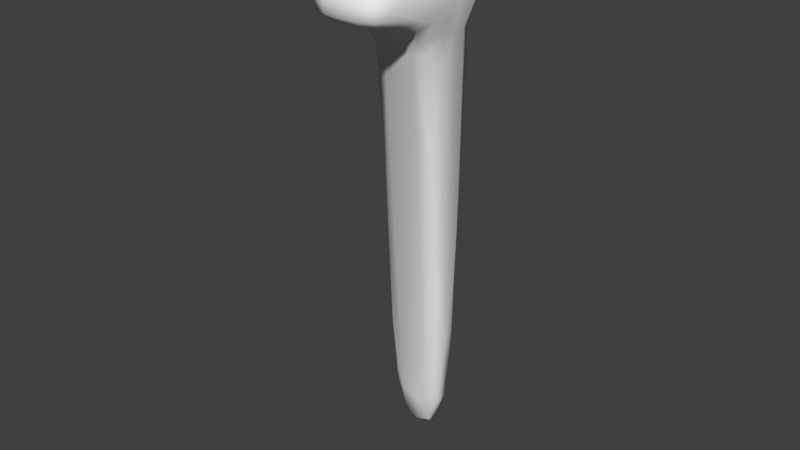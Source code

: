 # Source: Spike.blend  (saved by Blender 2.76.0; exported with 4.5.12 LTS)
import bpy
from mathutils import Matrix  # noqa: F401  (used for matrix-valued properties, if any)

bpy.ops.wm.read_factory_settings(use_empty=True)
scene = bpy.context.scene
scene.name = 'Scene'

# ---- collections
col_collection_1 = bpy.data.collections.new('Collection 1'); scene.collection.children.link(col_collection_1)

# ---- materials (node trees are filled in below, after node groups)
mat_spike = bpy.data.materials.new('Spike')
mat_spike.alpha_threshold = 0.0
mat_spike.use_transparent_shadow = False
mat_spike.roughness = 0.5

# ---- material node trees

# ---- world
world_world = bpy.data.worlds.new('World'); scene.world = world_world
world_world.color = (0.05088, 0.05088, 0.05088)
world_world.use_sun_shadow = False
world_world.sun_shadow_jitter_overblur = 0.0
world_world.cycles.sampling_method = 'MANUAL'
world_world.cycles.sample_map_resolution = 256

# ---- meshes
me_cube = bpy.data.meshes.new('Cube')
me_cube.from_pydata([(-0.009915, 0.003328, 0.0004015), (-0.009814, 0.0, -0.03121), (-0.009951, -0.003414, 0.0006306), (-0.01013, -0.004291, 0.03286), (-0.009576, 0.002645, -0.03034), (-0.009576, -0.002645, -0.03034), (-0.004741, 0.008329, 0.03193), (0.004741, 0.008329, 0.03193), (0.009951, -0.003414, 0.0006306), (0.009814, 0.0, -0.03121), (0.009915, 0.003328, 0.0004015), (0.01013, -0.004291, 0.03286), (0.009576, -0.002645, -0.03034), (0.009576, 0.002645, -0.03034), (0.0, 0.0, -0.06693), (-0.004682, 0.0, -0.06543), (0.0, 0.00201, -0.06543), (0.004682, 0.0, -0.06543), (0.0, -0.00201, -0.06543), (-0.004551, -0.001983, -0.06384), (-0.004551, 0.001983, -0.06384), (0.004551, 0.001983, -0.06384), (0.004551, -0.001983, -0.06384), (0.01229, -0.0001499, 0.07658), (0.01189, 0.007853, 0.07618), (0.01189, -0.0001957, 0.08066), (0.0124, -0.005271, 0.07165), (0.01149, 0.007692, 0.08018), (0.005686, -0.005334, 0.08485), (0.005458, 0.007692, 0.08363), (-0.005458, 0.007692, 0.08363), (-0.005686, -0.005334, 0.08485), (-0.01229, -0.0001499, 0.07658), (-0.01189, -0.0001957, 0.08066), (-0.01189, 0.007853, 0.07618), (-0.0124, -0.005271, 0.07165), (-0.01149, 0.007692, 0.08018), (-0.01194, -0.02275, 0.07515), (-0.01177, -0.02852, 0.07859), (-0.01189, -0.02277, 0.08131), (-0.01214, -0.01675, 0.07382), (-0.01149, -0.02837, 0.07601), (-0.01149, -0.02837, 0.08115), (1.954e-12, 0.01325, 0.07596), (-0.005672, 0.01302, 0.07589), (1.954e-12, 0.01296, 0.07985), (0.005672, 0.01302, 0.07589), (-0.005458, 0.01272, 0.07978), (0.005458, 0.01272, 0.07978), (1.954e-12, -0.0349, 0.07884), (1.954e-12, -0.03463, 0.07652), (0.005615, -0.03463, 0.07883), (1.954e-12, -0.03463, 0.08114), (-0.005615, -0.03463, 0.07883), (-0.005458, -0.03435, 0.07656), (0.005458, -0.03435, 0.07656), (0.005458, -0.03435, 0.08108), (-0.005458, -0.03435, 0.08108), (1.954e-12, -0.01671, 0.07052), (-0.005862, -0.01671, 0.07019), (0.005862, -0.01671, 0.07019), (0.01189, -0.02277, 0.08131), (0.01177, -0.02852, 0.07859), (0.01194, -0.02275, 0.07515), (0.01214, -0.01675, 0.07382), (0.01149, -0.02837, 0.08115), (0.01149, -0.02837, 0.07601), (0.005686, -0.01681, 0.08494), (-0.005686, -0.01681, 0.08494), (-0.005458, -0.02837, 0.08396), (0.005458, -0.02837, 0.08396), (-0.008083, -0.00468, -0.02947), (-0.008445, -0.006035, 0.0009874), (-0.008641, -0.007549, 0.03342), (-0.01022, -0.005002, 0.05899), (-0.008421, 0.007013, 0.03172), (-0.00839, 0.005901, 0.0005637), (-0.008083, 0.00468, -0.02947), (-0.008083, 0.002122, -0.05388), (-0.008306, 0.0, -0.05537), (-0.008083, -0.002122, -0.05388), (0.008421, 0.007013, 0.03172), (0.00839, 0.005901, 0.0005637), (0.008083, 0.00468, -0.02947), (0.00442, 0.003852, -0.05388), (0.0, 0.003911, -0.05537), (-0.00442, 0.003852, -0.05388), (0.01022, -0.005002, 0.05899), (0.008641, -0.007549, 0.03342), (0.008445, -0.006035, 0.0009874), (0.008083, -0.00468, -0.02947), (0.008083, -0.002122, -0.05388), (0.008306, 0.0, -0.05537), (0.008083, 0.002122, -0.05388), (0.004932, -0.01137, 0.06176), (0.0, -0.0114, 0.06238), (-0.004932, -0.01137, 0.06176), (-0.00442, -0.003852, -0.05388), (0.0, -0.003911, -0.05537), (0.00442, -0.003852, -0.05388), (-0.0101, -0.00534, 0.08371), (-0.01006, -0.0002301, 0.08326), (-0.009694, 0.007561, 0.08262), (-0.005301, 0.01122, 0.08227), (1.954e-12, 0.01145, 0.0824), (0.005301, 0.01122, 0.08227), (0.009694, 0.007561, 0.08262), (0.01006, -0.0002301, 0.08326), (0.0101, -0.00534, 0.08371), (0.005643, -0.01087, 0.08509), (-0.005643, -0.01087, 0.08509), (0.01006, 0.0115, 0.0759), (0.009694, 0.01122, 0.07981), (0.01225, -0.01078, 0.0725), (-0.01225, -0.01078, 0.0725), (-0.009694, 0.01122, 0.07981), (-0.01006, 0.0115, 0.0759), (0.005301, -0.03257, 0.07458), (1.954e-12, -0.03284, 0.0745), (-0.005301, -0.03257, 0.07458), (0.005301, -0.03257, 0.08291), (1.954e-12, -0.03284, 0.08302), (-0.005301, -0.03257, 0.08291), (0.009694, -0.03257, 0.08103), (0.009961, -0.03284, 0.07876), (0.009694, -0.03257, 0.07646), (-0.009694, -0.03257, 0.07646), (-0.009961, -0.03284, 0.07876), (-0.009694, -0.03257, 0.08103), (-0.01036, -0.01671, 0.07077), (-0.01013, -0.02271, 0.07273), (-0.009694, -0.02821, 0.07401), (-0.009694, -0.02821, 0.08314), (-0.01006, -0.02273, 0.08358), (-0.0101, -0.01682, 0.08387), (0.01036, -0.01671, 0.07077), (0.01013, -0.02271, 0.07273), (0.009694, -0.02821, 0.07401), (0.0101, -0.01682, 0.08387), (0.01006, -0.02273, 0.08358), (0.009694, -0.02821, 0.08314), (-0.007074, -0.003611, -0.04716), (-0.009178, -0.01037, 0.06271), (-0.007074, 0.003611, -0.04716), (0.007074, -0.003611, -0.04716), (0.009178, -0.01037, 0.06271), (0.007074, 0.003611, -0.04716), (-0.008484, 0.01021, 0.08169), (0.008484, 0.01021, 0.08169), (-0.008484, -0.03137, 0.07494), (0.008484, -0.03137, 0.07494), (-0.008484, -0.03137, 0.08246), (0.008484, -0.03137, 0.08246), (-0.01029, -0.00517, 0.06689), (0.0102, -0.0001363, 0.06682), (-0.008396, 0.00808, 0.06672), (0.008892, -0.01374, 0.06699), (0.004904, -0.01469, 0.067), (0.01029, -0.00517, 0.06689), (0.009628, -0.01054, 0.06695), (-0.004731, 0.009557, 0.06671), (0.0, -0.01441, 0.067), (-0.009628, -0.01054, 0.06695), (-0.0102, -0.0001363, 0.06682), (-0.009915, 0.00454, 0.06677), (-0.008892, -0.01374, 0.06699), (0.009915, 0.00454, 0.06677), (0.008396, 0.00808, 0.06672), (-0.004904, -0.01469, 0.067), (0.004731, 0.009557, 0.06671)], [], [(72, 73, 3), (73, 142, 74), (67, 109, 68), (9, 10, 154), (0, 76, 77), (4, 77, 143), (2, 5, 71), (1, 79, 80), (5, 80, 141), (33, 39, 134), (86, 76, 6), (116, 155, 164), (11, 88, 89), (87, 145, 88), (84, 7, 82), (9, 12, 91), (8, 89, 90), (12, 90, 144), (10, 13, 83), (6, 160, 7), (13, 93, 146), (97, 96, 72), (23, 25, 61), (18, 19, 15), (19, 80, 79), (98, 97, 19), (97, 141, 80), (15, 20, 16), (20, 86, 85), (79, 78, 20), (78, 143, 86), (16, 21, 17), (21, 93, 92), (85, 84, 21), (84, 146, 93), (17, 22, 18), (22, 99, 98), (92, 91, 22), (91, 144, 99), (158, 159, 145), (33, 32, 39), (25, 27, 106), (24, 111, 112), (27, 112, 148), (99, 89, 94), (110, 28, 31), (29, 106, 148), (29, 28, 107), (30, 103, 147), (108, 28, 109), (35, 153, 162), (30, 29, 104), (34, 36, 115), (33, 101, 102), (36, 102, 147), (25, 138, 61), (119, 130, 59), (40, 129, 130), (114, 165, 129), (34, 164, 163), (38, 41, 126), (37, 130, 131), (41, 131, 149), (10, 81, 166), (39, 42, 132), (38, 127, 128), (42, 128, 151), (7, 169, 167), (43, 44, 47), (45, 47, 103), (44, 116, 115), (47, 115, 147), (43, 45, 48), (46, 48, 112), (45, 104, 105), (48, 105, 148), (49, 53, 54), (50, 54, 119), (53, 127, 126), (54, 126, 149), (49, 50, 55), (51, 55, 125), (50, 118, 117), (55, 117, 150), (49, 51, 56), (52, 56, 120), (51, 124, 123), (56, 123, 152), (49, 52, 57), (53, 57, 128), (52, 121, 122), (57, 122, 151), (69, 68, 133), (168, 96, 95), (59, 129, 165), (11, 8, 154), (58, 161, 157), (94, 145, 156), (44, 160, 155), (70, 69, 121), (117, 60, 136), (136, 135, 64), (159, 156, 145), (31, 30, 101), (62, 65, 123), (61, 139, 140), (65, 140, 152), (32, 40, 38), (63, 66, 137), (62, 124, 125), (66, 125, 150), (110, 100, 134), (70, 139, 67), (119, 58, 118), (69, 132, 151), (70, 120, 152), (94, 96, 97), (6, 75, 155), (166, 167, 111), (156, 159, 113), (167, 169, 46), (154, 166, 24), (95, 94, 157), (75, 0, 164), (153, 74, 142), (58, 59, 168), (165, 162, 142), (60, 157, 156), (160, 43, 169), (26, 23, 113), (163, 3, 74), (26, 113, 159), (165, 142, 96), (4, 1, 0), (2, 72, 3), (3, 73, 74), (68, 69, 70), (70, 67, 68), (109, 110, 68), (166, 154, 10), (9, 92, 93), (13, 10, 9), (9, 93, 13), (4, 0, 77), (78, 4, 143), (72, 2, 71), (5, 1, 80), (71, 5, 141), (133, 134, 39), (100, 101, 33), (33, 134, 100), (75, 6, 76), (86, 143, 77), (77, 76, 86), (34, 116, 164), (8, 11, 89), (11, 87, 88), (82, 83, 84), (146, 84, 83), (7, 81, 82), (92, 9, 91), (12, 8, 90), (91, 12, 144), (82, 10, 83), (84, 85, 86), (86, 6, 7), (160, 169, 7), (7, 84, 86), (83, 13, 146), (72, 71, 97), (141, 97, 71), (96, 142, 73), (73, 72, 96), (65, 62, 61), (23, 24, 27), (27, 25, 23), (61, 62, 23), (14, 18, 15), (15, 19, 79), (18, 98, 19), (19, 97, 80), (14, 15, 16), (16, 20, 85), (15, 79, 20), (20, 78, 86), (14, 16, 17), (17, 21, 92), (16, 85, 21), (21, 84, 93), (14, 17, 18), (18, 22, 98), (17, 92, 22), (22, 91, 99), (87, 158, 145), (42, 39, 38), (33, 36, 32), (32, 38, 39), (36, 34, 32), (107, 25, 106), (27, 24, 112), (106, 27, 148), (145, 94, 88), (99, 144, 90), (90, 89, 99), (88, 94, 89), (30, 31, 28), (110, 109, 28), (28, 29, 30), (105, 29, 148), (108, 107, 28), (106, 29, 107), (102, 30, 147), (109, 67, 138), (138, 108, 109), (114, 35, 162), (105, 104, 29), (103, 30, 104), (116, 34, 115), (36, 33, 102), (115, 36, 147), (139, 61, 138), (25, 107, 108), (108, 138, 25), (129, 59, 130), (119, 149, 131), (131, 130, 119), (37, 40, 130), (129, 40, 114), (114, 162, 165), (32, 34, 163), (127, 38, 126), (41, 37, 131), (126, 41, 149), (167, 166, 81), (10, 82, 81), (133, 39, 132), (42, 38, 128), (132, 42, 151), (81, 7, 167), (45, 43, 47), (104, 45, 103), (47, 44, 115), (103, 47, 147), (46, 43, 48), (111, 46, 112), (48, 45, 105), (112, 48, 148), (50, 49, 54), (118, 50, 119), (54, 53, 126), (119, 54, 149), (51, 49, 55), (124, 51, 125), (55, 50, 117), (125, 55, 150), (52, 49, 56), (121, 52, 120), (56, 51, 123), (120, 56, 152), (53, 49, 57), (127, 53, 128), (57, 52, 122), (128, 57, 151), (134, 133, 68), (132, 69, 133), (161, 168, 95), (168, 59, 165), (9, 154, 8), (158, 87, 154), (8, 12, 9), (87, 11, 154), (60, 58, 157), (157, 94, 156), (116, 44, 155), (122, 121, 69), (120, 70, 121), (135, 136, 60), (137, 150, 117), (117, 136, 137), (63, 136, 64), (102, 101, 30), (100, 31, 101), (124, 62, 123), (65, 61, 140), (123, 65, 152), (41, 38, 37), (32, 163, 35), (35, 114, 32), (163, 153, 35), (37, 38, 40), (114, 40, 32), (136, 63, 137), (66, 62, 125), (137, 66, 150), (134, 68, 110), (110, 31, 100), (138, 67, 139), (70, 140, 139), (117, 118, 58), (119, 59, 58), (58, 60, 117), (122, 69, 151), (140, 70, 152), (97, 98, 99), (99, 94, 97), (95, 96, 94), (160, 6, 155), (24, 166, 111), (113, 64, 135), (135, 156, 113), (111, 167, 46), (23, 154, 24), (161, 95, 157), (164, 155, 75), (75, 76, 0), (162, 153, 142), (161, 58, 168), (135, 60, 156), (46, 169, 43), (160, 44, 43), (64, 113, 23), (62, 66, 63), (63, 64, 62), (26, 158, 154), (23, 62, 64), (26, 154, 23), (74, 153, 163), (163, 1, 2), (2, 3, 163), (1, 5, 2), (158, 26, 159), (168, 165, 96), (163, 164, 0), (4, 78, 1), (163, 0, 1), (79, 1, 78)])
me_cube.polygons.foreach_set('use_smooth', [True] * 336)
_uv = me_cube.uv_layers.new(name='UVMap')
_uv.uv.foreach_set('vector', [0.3619, 0.4693, 0.3439, 0.5749, 0.3335, 0.5712, 0.3439, 0.5749, 0.3324, 0.6714, 0.3174, 0.6559, 0.7285, 0.3094, 0.7276, 0.329, 0.6906, 0.3078, 0.5097, 0.6383, 0.4765, 0.5388, 0.441, 0.3223, 0.3316, 0.4612, 0.3233, 0.4594, 0.3485, 0.3635, 0.3555, 0.3626, 0.3485, 0.3635, 0.3646, 0.307, 0.3534, 0.4667, 0.3728, 0.3664, 0.379, 0.3702, 0.3647, 0.3617, 0.382, 0.2835, 0.3879, 0.2897, 0.6069, 0.3651, 0.6116, 0.2879, 0.615, 0.3106, 0.2863, 0.7228, 0.3593, 0.7409, 0.3384, 0.7444, 0.5609, 0.7017, 0.5466, 0.5214, 0.5583, 0.4173, 0.2518, 0.6986, 0.2696, 0.671, 0.2809, 0.6741, 0.4785, 0.4288, 0.4889, 0.4251, 0.5068, 0.5307, 0.4623, 0.3441, 0.4773, 0.3286, 0.4889, 0.4251, 0.5904, 0.7015, 0.5899, 0.4171, 0.6026, 0.5211, 0.5097, 0.6383, 0.5177, 0.6336, 0.5328, 0.7103, 0.4983, 0.5333, 0.5068, 0.5307, 0.5239, 0.6298, 0.5177, 0.6336, 0.5239, 0.6298, 0.533, 0.6879, 0.4765, 0.5388, 0.5005, 0.6374, 0.4934, 0.6365, 0.5583, 0.4173, 0.5577, 0.3021, 0.5899, 0.4171, 0.6069, 0.6235, 0.6024, 0.7015, 0.599, 0.6792, 0.6238, 0.2888, 0.6237, 0.6706, 0.6112, 0.4692, 0.4339, 0.2903, 0.4312, 0.2772, 0.5042, 0.2591, 0.6789, 0.5596, 0.6808, 0.5749, 0.6727, 0.5752, 0.3949, 0.2565, 0.3879, 0.2897, 0.382, 0.2835, 0.6385, 0.2839, 0.6238, 0.2888, 0.6232, 0.2552, 0.6238, 0.2888, 0.615, 0.3106, 0.6116, 0.2879, 0.56, 0.7401, 0.5605, 0.7348, 0.5757, 0.7399, 0.5605, 0.7348, 0.5609, 0.7017, 0.5757, 0.7065, 0.382, 0.2835, 0.374, 0.2867, 0.382, 0.2536, 0.5486, 0.7019, 0.5519, 0.6795, 0.5609, 0.7017, 0.5757, 0.7399, 0.5909, 0.7346, 0.5912, 0.7399, 0.5269, 0.7464, 0.519, 0.7133, 0.5269, 0.7165, 0.5757, 0.7065, 0.5904, 0.7015, 0.5909, 0.7346, 0.5904, 0.7015, 0.599, 0.6792, 0.6024, 0.7015, 0.6727, 0.5443, 0.6808, 0.5449, 0.6789, 0.5596, 0.6536, 0.2551, 0.6533, 0.2886, 0.6385, 0.2839, 0.5269, 0.7165, 0.5328, 0.7103, 0.5399, 0.7435, 0.6655, 0.2876, 0.6622, 0.3104, 0.6533, 0.2886, 0.4573, 0.3185, 0.4749, 0.3147, 0.4773, 0.3286, 0.2863, 0.7228, 0.2889, 0.7097, 0.3593, 0.7409, 0.4312, 0.2772, 0.4059, 0.2845, 0.4049, 0.2771, 0.4082, 0.2974, 0.3967, 0.3014, 0.3949, 0.2887, 0.676, 0.5883, 0.676, 0.6015, 0.6708, 0.6002, 0.6533, 0.2886, 0.6675, 0.469, 0.6566, 0.6705, 0.69, 0.3275, 0.7269, 0.3474, 0.6891, 0.3458, 0.7244, 0.3905, 0.7385, 0.3908, 0.7341, 0.3994, 0.7244, 0.3905, 0.7269, 0.3474, 0.7408, 0.365, 0.688, 0.389, 0.6881, 0.4008, 0.6776, 0.3971, 0.7416, 0.348, 0.7269, 0.3474, 0.7276, 0.329, 0.3091, 0.6975, 0.3124, 0.6815, 0.3299, 0.6853, 0.688, 0.389, 0.7244, 0.3905, 0.7057, 0.4023, 0.2632, 0.7026, 0.261, 0.7155, 0.25, 0.7113, 0.2863, 0.7228, 0.2848, 0.7306, 0.2599, 0.7229, 0.261, 0.7155, 0.2599, 0.7229, 0.2521, 0.7177, 0.4312, 0.2772, 0.4833, 0.2556, 0.5042, 0.2591, 0.726, 0.411, 0.7425, 0.4436, 0.7282, 0.4652, 0.3449, 0.7126, 0.3472, 0.7022, 0.3654, 0.7127, 0.3264, 0.7041, 0.3404, 0.6875, 0.3472, 0.7022, 0.2632, 0.7026, 0.2809, 0.6741, 0.2961, 0.6777, 0.38, 0.7362, 0.3813, 0.7277, 0.3949, 0.7316, 0.3636, 0.7211, 0.3654, 0.7127, 0.3825, 0.7206, 0.7472, 0.4222, 0.7408, 0.4251, 0.7367, 0.4143, 0.4765, 0.5388, 0.4427, 0.441, 0.4258, 0.3259, 0.6708, 0.2876, 0.6729, 0.2691, 0.6789, 0.2697, 0.38, 0.7362, 0.3941, 0.7393, 0.3917, 0.7463, 0.6729, 0.2691, 0.6795, 0.2555, 0.6833, 0.2595, 0.5899, 0.4171, 0.5892, 0.3019, 0.6013, 0.3019, 0.5735, 0.2712, 0.5546, 0.2716, 0.5552, 0.2587, 0.5734, 0.2584, 0.5552, 0.2587, 0.5556, 0.2505, 0.5546, 0.2716, 0.5399, 0.2717, 0.541, 0.2588, 0.5552, 0.2587, 0.541, 0.2588, 0.5449, 0.2526, 0.5735, 0.2712, 0.5734, 0.2584, 0.5916, 0.2585, 0.5924, 0.2713, 0.5916, 0.2585, 0.6056, 0.2584, 0.5734, 0.2584, 0.5732, 0.25, 0.5909, 0.2503, 0.5916, 0.2585, 0.5909, 0.2503, 0.6014, 0.2522, 0.6782, 0.5113, 0.6784, 0.4927, 0.686, 0.4932, 0.7086, 0.4023, 0.7267, 0.4031, 0.726, 0.411, 0.6784, 0.4927, 0.6796, 0.4783, 0.6873, 0.4792, 0.7267, 0.4031, 0.741, 0.4087, 0.7367, 0.4143, 0.6782, 0.5113, 0.686, 0.5113, 0.686, 0.5293, 0.6784, 0.5299, 0.686, 0.5293, 0.6873, 0.5434, 0.7086, 0.4023, 0.7083, 0.4103, 0.6907, 0.411, 0.6904, 0.4031, 0.6907, 0.411, 0.6803, 0.4143, 0.6782, 0.5113, 0.6784, 0.5299, 0.6711, 0.5293, 0.712, 0.25, 0.7302, 0.2517, 0.7294, 0.2574, 0.6784, 0.5299, 0.6796, 0.5443, 0.6723, 0.5434, 0.7302, 0.2517, 0.744, 0.2582, 0.7398, 0.2618, 0.6782, 0.5113, 0.6708, 0.5113, 0.6711, 0.4932, 0.6784, 0.4927, 0.6711, 0.4932, 0.6723, 0.4792, 0.712, 0.25, 0.7118, 0.2558, 0.6941, 0.2559, 0.6938, 0.2502, 0.6941, 0.2559, 0.6833, 0.2595, 0.693, 0.2697, 0.6906, 0.3078, 0.6769, 0.2878, 0.6239, 0.6895, 0.6237, 0.6706, 0.6402, 0.6726, 0.7282, 0.4652, 0.7433, 0.4645, 0.7379, 0.4783, 0.4785, 0.4288, 0.4983, 0.5333, 0.441, 0.3223, 0.6403, 0.7021, 0.6403, 0.6893, 0.6566, 0.6894, 0.6566, 0.6705, 0.6708, 0.6729, 0.6699, 0.6888, 0.5546, 0.2716, 0.5577, 0.3021, 0.5453, 0.3022, 0.7294, 0.2712, 0.693, 0.2697, 0.7118, 0.2558, 0.6907, 0.411, 0.6893, 0.4652, 0.6751, 0.4436, 0.5103, 0.2873, 0.4921, 0.2978, 0.4899, 0.2874, 0.4749, 0.3147, 0.4853, 0.3125, 0.4773, 0.3286, 0.6891, 0.3458, 0.688, 0.389, 0.6738, 0.3622, 0.5249, 0.2638, 0.5226, 0.2557, 0.5366, 0.2537, 0.5042, 0.2591, 0.5028, 0.2523, 0.521, 0.25, 0.7494, 0.2723, 0.7434, 0.2724, 0.7398, 0.2618, 0.2889, 0.7097, 0.3449, 0.7126, 0.38, 0.7362, 0.5085, 0.2789, 0.5262, 0.2723, 0.5274, 0.2794, 0.5249, 0.2638, 0.5391, 0.2607, 0.5399, 0.2684, 0.6708, 0.4222, 0.6765, 0.4087, 0.6803, 0.4143, 0.69, 0.3275, 0.6744, 0.3453, 0.6759, 0.3073, 0.7294, 0.2712, 0.7439, 0.2905, 0.7285, 0.3094, 0.726, 0.411, 0.7088, 0.4648, 0.7083, 0.4103, 0.693, 0.2697, 0.6789, 0.2697, 0.6833, 0.2595, 0.7294, 0.2712, 0.7294, 0.2574, 0.7398, 0.2618, 0.6566, 0.6705, 0.6237, 0.6706, 0.6238, 0.2888, 0.5583, 0.4173, 0.5459, 0.4182, 0.5453, 0.3022, 0.4258, 0.3259, 0.4146, 0.329, 0.3967, 0.3014, 0.4853, 0.3125, 0.4749, 0.3147, 0.4713, 0.2959, 0.6013, 0.3019, 0.5892, 0.3019, 0.5924, 0.2713, 0.441, 0.3223, 0.4258, 0.3259, 0.4082, 0.2974, 0.6402, 0.6726, 0.6566, 0.6705, 0.6566, 0.6894, 0.2978, 0.559, 0.3316, 0.4612, 0.2809, 0.6741, 0.3124, 0.6815, 0.3174, 0.6559, 0.3324, 0.6714, 0.6403, 0.7021, 0.6208, 0.7011, 0.6239, 0.6895, 0.3404, 0.6875, 0.3299, 0.6853, 0.3324, 0.6714, 0.6598, 0.7009, 0.6566, 0.6894, 0.6699, 0.6888, 0.5577, 0.3021, 0.5735, 0.2712, 0.5892, 0.3019, 0.454, 0.3025, 0.4339, 0.2903, 0.4713, 0.2959, 0.2961, 0.6777, 0.3335, 0.5712, 0.3174, 0.6559, 0.454, 0.3025, 0.4713, 0.2959, 0.4749, 0.3147, 0.6106, 0.689, 0.6096, 0.6732, 0.6237, 0.6706, 0.3555, 0.3626, 0.3647, 0.3617, 0.3316, 0.4612, 0.3534, 0.4667, 0.3619, 0.4693, 0.3335, 0.5712, 0.3335, 0.5712, 0.3439, 0.5749, 0.3174, 0.6559, 0.6906, 0.3078, 0.693, 0.2697, 0.7294, 0.2712, 0.7294, 0.2712, 0.7285, 0.3094, 0.6906, 0.3078, 0.7276, 0.329, 0.69, 0.3275, 0.6906, 0.3078, 0.4258, 0.3259, 0.441, 0.3223, 0.4765, 0.5388, 0.5097, 0.6383, 0.5269, 0.7165, 0.519, 0.7133, 0.5005, 0.6374, 0.4765, 0.5388, 0.5097, 0.6383, 0.5097, 0.6383, 0.519, 0.7133, 0.5005, 0.6374, 0.3555, 0.3626, 0.3316, 0.4612, 0.3485, 0.3635, 0.5486, 0.7019, 0.5431, 0.6239, 0.5519, 0.6795, 0.3619, 0.4693, 0.3534, 0.4667, 0.379, 0.3702, 0.3728, 0.3664, 0.3647, 0.3617, 0.3879, 0.2897, 0.379, 0.3702, 0.3728, 0.3664, 0.3881, 0.3121, 0.3578, 0.7477, 0.3384, 0.7444, 0.3593, 0.7409, 0.3011, 0.7357, 0.2848, 0.7306, 0.2863, 0.7228, 0.2863, 0.7228, 0.3384, 0.7444, 0.3011, 0.7357, 0.5459, 0.4182, 0.5583, 0.4173, 0.5466, 0.5214, 0.5609, 0.7017, 0.5519, 0.6795, 0.5482, 0.6209, 0.5482, 0.6209, 0.5466, 0.5214, 0.5609, 0.7017, 0.2632, 0.7026, 0.2518, 0.6986, 0.2809, 0.6741, 0.4983, 0.5333, 0.4785, 0.4288, 0.5068, 0.5307, 0.4785, 0.4288, 0.4623, 0.3441, 0.4889, 0.4251, 0.6026, 0.5211, 0.6021, 0.6206, 0.5904, 0.7015, 0.599, 0.6792, 0.5904, 0.7015, 0.6021, 0.6206, 0.5899, 0.4171, 0.6021, 0.4178, 0.6026, 0.5211, 0.5269, 0.7165, 0.5097, 0.6383, 0.5328, 0.7103, 0.5177, 0.6336, 0.4983, 0.5333, 0.5239, 0.6298, 0.6655, 0.2876, 0.6708, 0.3648, 0.6622, 0.3104, 0.4683, 0.5406, 0.4765, 0.5388, 0.4934, 0.6365, 0.5904, 0.7015, 0.5757, 0.7065, 0.5609, 0.7017, 0.5609, 0.7017, 0.5583, 0.4173, 0.5899, 0.4171, 0.5577, 0.3021, 0.5892, 0.3019, 0.5899, 0.4171, 0.5899, 0.4171, 0.5904, 0.7015, 0.5609, 0.7017, 0.4934, 0.6365, 0.5005, 0.6374, 0.5095, 0.693, 0.6112, 0.4692, 0.6119, 0.369, 0.6238, 0.2888, 0.615, 0.3106, 0.6238, 0.2888, 0.6119, 0.369, 0.6237, 0.6706, 0.6096, 0.6732, 0.611, 0.576, 0.611, 0.576, 0.6112, 0.4692, 0.6237, 0.6706, 0.5226, 0.2557, 0.5249, 0.2638, 0.5042, 0.2591, 0.4339, 0.2903, 0.4082, 0.2974, 0.4059, 0.2845, 0.4059, 0.2845, 0.4312, 0.2772, 0.4339, 0.2903, 0.5042, 0.2591, 0.5249, 0.2638, 0.4339, 0.2903, 0.6708, 0.5594, 0.6789, 0.5596, 0.6727, 0.5752, 0.3896, 0.25, 0.3949, 0.2565, 0.382, 0.2835, 0.6384, 0.25, 0.6385, 0.2839, 0.6232, 0.2552, 0.6232, 0.2552, 0.6238, 0.2888, 0.6116, 0.2879, 0.5756, 0.745, 0.56, 0.7401, 0.5757, 0.7399, 0.5757, 0.7399, 0.5605, 0.7348, 0.5757, 0.7065, 0.3896, 0.25, 0.382, 0.2835, 0.382, 0.2536, 0.5605, 0.7348, 0.5486, 0.7019, 0.5609, 0.7017, 0.5756, 0.745, 0.5757, 0.7399, 0.5912, 0.7399, 0.5345, 0.75, 0.5269, 0.7464, 0.5269, 0.7165, 0.5757, 0.7399, 0.5757, 0.7065, 0.5909, 0.7346, 0.5909, 0.7346, 0.5904, 0.7015, 0.6024, 0.7015, 0.6708, 0.5594, 0.6727, 0.5443, 0.6789, 0.5596, 0.6384, 0.25, 0.6536, 0.2551, 0.6385, 0.2839, 0.5345, 0.75, 0.5269, 0.7165, 0.5399, 0.7435, 0.6536, 0.2551, 0.6655, 0.2876, 0.6533, 0.2886, 0.4623, 0.3441, 0.4573, 0.3185, 0.4773, 0.3286, 0.3777, 0.7443, 0.3593, 0.7409, 0.38, 0.7362, 0.2863, 0.7228, 0.261, 0.7155, 0.2889, 0.7097, 0.2889, 0.7097, 0.38, 0.7362, 0.3593, 0.7409, 0.261, 0.7155, 0.2632, 0.7026, 0.2889, 0.7097, 0.4297, 0.2694, 0.4312, 0.2772, 0.4049, 0.2771, 0.4059, 0.2845, 0.4082, 0.2974, 0.3949, 0.2887, 0.4049, 0.2771, 0.4059, 0.2845, 0.3971, 0.2823, 0.6708, 0.6729, 0.6566, 0.6705, 0.6686, 0.5758, 0.6533, 0.2886, 0.6622, 0.3104, 0.6658, 0.3688, 0.6658, 0.3688, 0.6675, 0.469, 0.6533, 0.2886, 0.6686, 0.5758, 0.6566, 0.6705, 0.6675, 0.469, 0.688, 0.389, 0.6891, 0.3458, 0.7269, 0.3474, 0.69, 0.3275, 0.7276, 0.329, 0.7269, 0.3474, 0.7269, 0.3474, 0.7244, 0.3905, 0.688, 0.389, 0.7234, 0.4023, 0.7244, 0.3905, 0.7341, 0.3994, 0.7416, 0.348, 0.7408, 0.365, 0.7269, 0.3474, 0.7385, 0.3908, 0.7244, 0.3905, 0.7408, 0.365, 0.6739, 0.3881, 0.688, 0.389, 0.6776, 0.3971, 0.7276, 0.329, 0.7285, 0.3094, 0.7432, 0.3101, 0.7432, 0.3101, 0.7416, 0.348, 0.7276, 0.329, 0.3264, 0.7041, 0.3091, 0.6975, 0.3299, 0.6853, 0.7234, 0.4023, 0.7057, 0.4023, 0.7244, 0.3905, 0.6881, 0.4008, 0.688, 0.389, 0.7057, 0.4023, 0.2518, 0.6986, 0.2632, 0.7026, 0.25, 0.7113, 0.261, 0.7155, 0.2863, 0.7228, 0.2599, 0.7229, 0.676, 0.5752, 0.676, 0.5883, 0.6708, 0.5765, 0.5028, 0.2523, 0.5042, 0.2591, 0.4833, 0.2556, 0.4312, 0.2772, 0.4297, 0.2694, 0.4461, 0.2643, 0.4461, 0.2643, 0.4833, 0.2556, 0.4312, 0.2772, 0.7433, 0.4645, 0.7282, 0.4652, 0.7425, 0.4436, 0.726, 0.411, 0.7367, 0.4143, 0.7408, 0.4251, 0.7408, 0.4251, 0.7425, 0.4436, 0.726, 0.411, 0.3636, 0.7211, 0.3449, 0.7126, 0.3654, 0.7127, 0.3472, 0.7022, 0.3449, 0.7126, 0.3264, 0.7041, 0.3264, 0.7041, 0.3299, 0.6853, 0.3404, 0.6875, 0.2889, 0.7097, 0.2632, 0.7026, 0.2961, 0.6777, 0.3941, 0.7393, 0.38, 0.7362, 0.3949, 0.7316, 0.3813, 0.7277, 0.3636, 0.7211, 0.3825, 0.7206, 0.741, 0.4087, 0.7472, 0.4222, 0.7367, 0.4143, 0.4146, 0.329, 0.4258, 0.3259, 0.4427, 0.441, 0.4765, 0.5388, 0.4683, 0.5406, 0.4427, 0.441, 0.3578, 0.7477, 0.3593, 0.7409, 0.376, 0.75, 0.3777, 0.7443, 0.38, 0.7362, 0.3917, 0.7463, 0.6789, 0.2697, 0.6729, 0.2691, 0.6833, 0.2595, 0.6021, 0.4178, 0.5899, 0.4171, 0.6013, 0.3019, 0.5734, 0.2584, 0.5735, 0.2712, 0.5552, 0.2587, 0.5732, 0.25, 0.5734, 0.2584, 0.5556, 0.2505, 0.5552, 0.2587, 0.5546, 0.2716, 0.541, 0.2588, 0.5556, 0.2505, 0.5552, 0.2587, 0.5449, 0.2526, 0.5924, 0.2713, 0.5735, 0.2712, 0.5916, 0.2585, 0.6069, 0.2713, 0.5924, 0.2713, 0.6056, 0.2584, 0.5916, 0.2585, 0.5734, 0.2584, 0.5909, 0.2503, 0.6056, 0.2584, 0.5916, 0.2585, 0.6014, 0.2522, 0.686, 0.5113, 0.6782, 0.5113, 0.686, 0.4932, 0.7083, 0.4103, 0.7086, 0.4023, 0.726, 0.411, 0.686, 0.4932, 0.6784, 0.4927, 0.6873, 0.4792, 0.726, 0.411, 0.7267, 0.4031, 0.7367, 0.4143, 0.6784, 0.5299, 0.6782, 0.5113, 0.686, 0.5293, 0.6796, 0.5443, 0.6784, 0.5299, 0.6873, 0.5434, 0.6904, 0.4031, 0.7086, 0.4023, 0.6907, 0.411, 0.6765, 0.4087, 0.6904, 0.4031, 0.6803, 0.4143, 0.6708, 0.5113, 0.6782, 0.5113, 0.6711, 0.5293, 0.7118, 0.2558, 0.712, 0.25, 0.7294, 0.2574, 0.6711, 0.5293, 0.6784, 0.5299, 0.6723, 0.5434, 0.7294, 0.2574, 0.7302, 0.2517, 0.7398, 0.2618, 0.6784, 0.4927, 0.6782, 0.5113, 0.6711, 0.4932, 0.6796, 0.4783, 0.6784, 0.4927, 0.6723, 0.4792, 0.6938, 0.2502, 0.712, 0.25, 0.6941, 0.2559, 0.6795, 0.2555, 0.6938, 0.2502, 0.6833, 0.2595, 0.6759, 0.3073, 0.6769, 0.2878, 0.6906, 0.3078, 0.6789, 0.2697, 0.693, 0.2697, 0.6769, 0.2878, 0.6403, 0.6893, 0.6239, 0.6895, 0.6402, 0.6726, 0.6239, 0.6895, 0.6208, 0.7011, 0.6106, 0.689, 0.5097, 0.6383, 0.441, 0.3223, 0.4983, 0.5333, 0.4573, 0.3185, 0.4623, 0.3441, 0.441, 0.3223, 0.4983, 0.5333, 0.5177, 0.6336, 0.5097, 0.6383, 0.4623, 0.3441, 0.4785, 0.4288, 0.441, 0.3223, 0.6598, 0.7009, 0.6403, 0.7021, 0.6566, 0.6894, 0.6566, 0.6894, 0.6566, 0.6705, 0.6699, 0.6888, 0.5399, 0.2717, 0.5546, 0.2716, 0.5453, 0.3022, 0.6941, 0.2559, 0.7118, 0.2558, 0.693, 0.2697, 0.7294, 0.2574, 0.7294, 0.2712, 0.7118, 0.2558, 0.6744, 0.4645, 0.6751, 0.4436, 0.6893, 0.4652, 0.6763, 0.4251, 0.6803, 0.4143, 0.6907, 0.411, 0.6907, 0.411, 0.6751, 0.4436, 0.6763, 0.4251, 0.5085, 0.2789, 0.5103, 0.2873, 0.4899, 0.2874, 0.6739, 0.3881, 0.6738, 0.3622, 0.688, 0.389, 0.6744, 0.3453, 0.6891, 0.3458, 0.6738, 0.3622, 0.5391, 0.2607, 0.5249, 0.2638, 0.5366, 0.2537, 0.7494, 0.2723, 0.75, 0.2909, 0.7434, 0.2724, 0.744, 0.2582, 0.7494, 0.2723, 0.7398, 0.2618, 0.3813, 0.7277, 0.38, 0.7362, 0.3636, 0.7211, 0.2889, 0.7097, 0.2961, 0.6777, 0.3091, 0.6975, 0.3091, 0.6975, 0.3264, 0.7041, 0.2889, 0.7097, 0.2961, 0.6777, 0.3124, 0.6815, 0.3091, 0.6975, 0.3636, 0.7211, 0.38, 0.7362, 0.3449, 0.7126, 0.3264, 0.7041, 0.3449, 0.7126, 0.2889, 0.7097, 0.5103, 0.2873, 0.5085, 0.2789, 0.5274, 0.2794, 0.5262, 0.2723, 0.5249, 0.2638, 0.5399, 0.2684, 0.5274, 0.2794, 0.5262, 0.2723, 0.5372, 0.2745, 0.6759, 0.3073, 0.6906, 0.3078, 0.69, 0.3275, 0.69, 0.3275, 0.6891, 0.3458, 0.6744, 0.3453, 0.7432, 0.3101, 0.7285, 0.3094, 0.7439, 0.2905, 0.7294, 0.2712, 0.7434, 0.2724, 0.7439, 0.2905, 0.6907, 0.411, 0.7083, 0.4103, 0.7088, 0.4648, 0.726, 0.411, 0.7282, 0.4652, 0.7088, 0.4648, 0.7088, 0.4648, 0.6893, 0.4652, 0.6907, 0.411, 0.6941, 0.2559, 0.693, 0.2697, 0.6833, 0.2595, 0.7434, 0.2724, 0.7294, 0.2712, 0.7398, 0.2618, 0.6238, 0.2888, 0.6385, 0.2839, 0.6533, 0.2886, 0.6533, 0.2886, 0.6566, 0.6705, 0.6238, 0.2888, 0.6402, 0.6726, 0.6237, 0.6706, 0.6566, 0.6705, 0.5577, 0.3021, 0.5583, 0.4173, 0.5453, 0.3022, 0.4082, 0.2974, 0.4258, 0.3259, 0.3967, 0.3014, 0.4713, 0.2959, 0.4899, 0.2874, 0.4921, 0.2978, 0.4921, 0.2978, 0.4853, 0.3125, 0.4713, 0.2959, 0.6069, 0.2713, 0.6013, 0.3019, 0.5924, 0.2713, 0.4339, 0.2903, 0.441, 0.3223, 0.4082, 0.2974, 0.6403, 0.6893, 0.6402, 0.6726, 0.6566, 0.6894, 0.2809, 0.6741, 0.2696, 0.671, 0.2978, 0.559, 0.2978, 0.559, 0.3233, 0.4594, 0.3316, 0.4612, 0.3299, 0.6853, 0.3124, 0.6815, 0.3324, 0.6714, 0.6403, 0.6893, 0.6403, 0.7021, 0.6239, 0.6895, 0.6744, 0.4645, 0.6893, 0.4652, 0.6788, 0.4783, 0.5924, 0.2713, 0.5892, 0.3019, 0.5735, 0.2712, 0.5577, 0.3021, 0.5546, 0.2716, 0.5735, 0.2712, 0.4899, 0.2874, 0.4713, 0.2959, 0.4339, 0.2903, 0.5249, 0.2638, 0.5262, 0.2723, 0.5085, 0.2789, 0.5085, 0.2789, 0.4899, 0.2874, 0.5249, 0.2638, 0.454, 0.3025, 0.4573, 0.3185, 0.441, 0.3223, 0.4339, 0.2903, 0.5249, 0.2638, 0.4899, 0.2874, 0.454, 0.3025, 0.441, 0.3223, 0.4339, 0.2903, 0.3174, 0.6559, 0.3124, 0.6815, 0.2961, 0.6777, 0.2961, 0.6777, 0.3647, 0.3617, 0.3534, 0.4667, 0.3534, 0.4667, 0.3335, 0.5712, 0.2961, 0.6777, 0.3647, 0.3617, 0.3728, 0.3664, 0.3534, 0.4667, 0.4573, 0.3185, 0.454, 0.3025, 0.4749, 0.3147, 0.6239, 0.6895, 0.6106, 0.689, 0.6237, 0.6706, 0.2961, 0.6777, 0.2809, 0.6741, 0.3316, 0.4612, 0.3555, 0.3626, 0.374, 0.2867, 0.3647, 0.3617, 0.2961, 0.6777, 0.3316, 0.4612, 0.3647, 0.3617, 0.382, 0.2835, 0.3647, 0.3617, 0.374, 0.2867])
me_cube.materials.append(mat_spike)
me_cube.use_remesh_preserve_volume = False
me_cube.use_remesh_preserve_attributes = False
me_cube.use_mirror_vertex_groups = False
me_cube.update()

# ---- objects
ob_cube = bpy.data.objects.new('Cube', me_cube)

# ---- transforms, parenting, visibility, modifiers, constraints
ob_cube.location = (0.0, 0.0, 0.0)
ob_cube.lineart.crease_threshold = 0.0

# ---- collection membership
col_collection_1.objects.link(ob_cube)

# ---- scene / render settings (as saved in the file)
scene.frame_start = 1; scene.frame_end = 250; scene.frame_set(1)
scene.render.engine = 'BLENDER_EEVEE_NEXT'
scene.render.resolution_percentage = 50
scene.render.dither_intensity = 0.0
scene.cycles.use_denoising = False
scene.cycles.samples = 10
scene.cycles.sampling_pattern = 'TABULATED_SOBOL'
scene.cycles.light_sampling_threshold = 0.0
scene.cycles.use_adaptive_sampling = False
scene.cycles.use_light_tree = False
scene.cycles.blur_glossy = 0.0
scene.cycles.pixel_filter_type = 'GAUSSIAN'
scene.cycles.sample_clamp_indirect = 0.0
scene.view_settings.view_transform = 'Standard'
bpy.context.view_layer.update()

# ---- added for rendering (the .blend has no active camera and no usable light): camera, sun
cam_auto = bpy.data.cameras.new('AutoCamera')
cam_auto.lens = 50.0
cam_auto.sensor_width = 36.0
cam_auto.clip_end = 1000.0
ob_auto_camera = bpy.data.objects.new('AutoCamera', cam_auto)
scene.collection.objects.link(ob_auto_camera)
ob_auto_camera.location = (0.185045, -0.232879, 0.157115)
ob_auto_camera.rotation_euler = (1.09748, -7.21219e-08, 0.694738)
scene.camera = ob_auto_camera
light_auto_sun = bpy.data.lights.new('AutoSun', 'SUN')
light_auto_sun.energy = 3.0
light_auto_sun.angle = 0.0523599
ob_auto_sun = bpy.data.objects.new('AutoSun', light_auto_sun)
scene.collection.objects.link(ob_auto_sun)
ob_auto_sun.rotation_euler = (0.872665, 0.174533, 0.523599)
bpy.context.view_layer.update()
